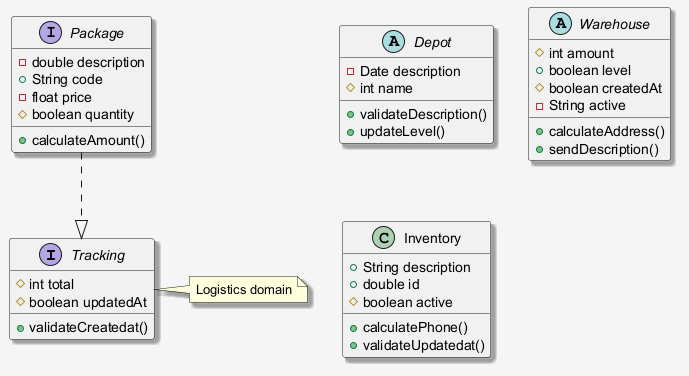

The diagram above was rendered by PlantUML. Its source (embedded in the PNG):
@startuml
skinparam shadowing false
skinparam backgroundColor #F5F5F5
skinparam shadowing true
interface Tracking {
  #int total
  #boolean updatedAt
  +validateCreatedat()
}
interface Package {
  -double description
  +String code
  -float price
  #boolean quantity
  +calculateAmount()
}
abstract class Depot {
  -Date description
  #int name
  +validateDescription()
  +updateLevel()
}
abstract class Warehouse {
  #int amount
  +boolean level
  #boolean createdAt
  -String active
  +calculateAddress()
  +sendDescription()
}
class Inventory {
  +String description
  +double id
  #boolean active
  +calculatePhone()
  +validateUpdatedat()
}
Package ..|> Tracking
note right of Tracking : Logistics domain
@enduml